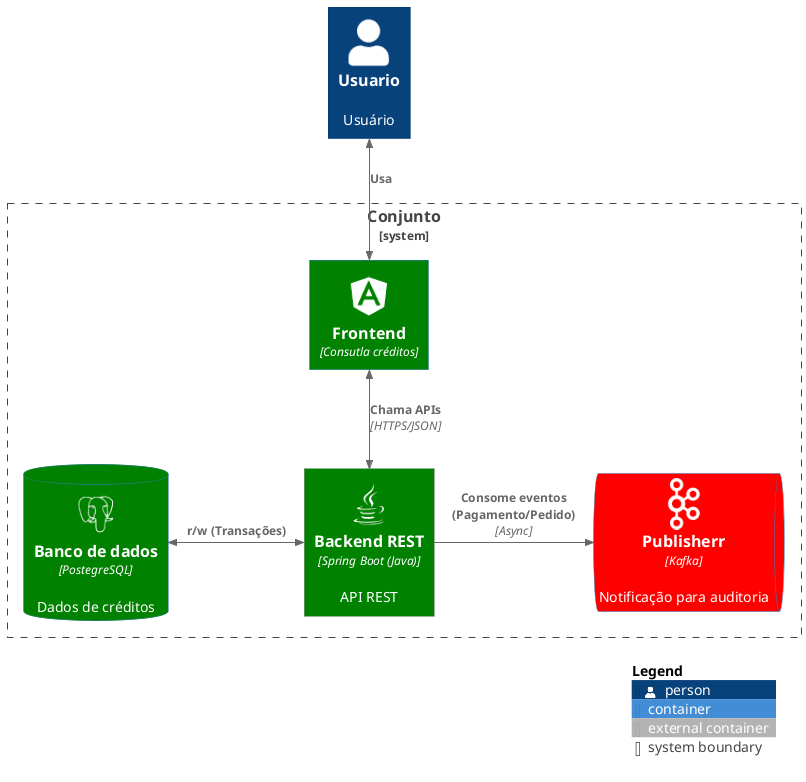

The diagram above was rendered by PlantUML. Its source (embedded in the PNG):
@startuml

!define DEVICONS https://raw.githubusercontent.com/tupadr3/plantuml-icon-font-sprites/master/devicons

!define DEVICONS2 https://raw.githubusercontent.com/tupadr3/plantuml-icon-font-sprites/main/icons/devicons2

!include DEVICONS/java.puml
!include DEVICONS/postgresql.puml
!include DEVICONS/nodejs.puml
!include DEVICONS/angular.puml
!include DEVICONS/react.puml
!include DEVICONS2/apachekafka_original.puml
' !include DEVICONS/prometheus.puml
!include DEVICONS2/grafana.puml
!includeurl https://raw.githubusercontent.com/plantuml-stdlib/C4-PlantUML/master/C4_Container.puml

LAYOUT_WITH_LEGEND()

Person(usuario, "Usuario", "Usuário")




System_Boundary(contaantiga, "Conjunto") {
    Container_Ext(backend_app, "Backend REST ", "Spring Boot (Java)", $sprite="java" ,"API REST ")#Green
    ContainerDb(bd_pg, "Banco de dados", "PostegreSQL", "Dados de créditos", $sprite="postgresql")#Green
    ContainerQueue(broker, "Publisherr", "Kafka", "Notificação para auditoria",$sprite="apachekafka_original") #Red
    Container(front_app, "Frontend", $sprite="angular", "Consutla créditos") #Green
}




BiRel(usuario, front_app, "Usa", "")

BiRel(front_app, backend_app, "Chama APIs", "HTTPS/JSON")




Rel_R(backend_app, broker, "Consome eventos (Pagamento/Pedido)", "Async")
BiRel_L(backend_app, bd_pg, "r/w (Transações)")







legend
<color:#FF0000>Últimas Alterações:</color>
* **<color:#FF0000>Autorização no Keycloak</color> Adicionada** para todas as APIs de negócio.
* **<color:#FF0000>Ligação do `accountApi`</color>** com o `accountApiDb` corrigida.
end legend
SHOW_LEGEND()


@enduml